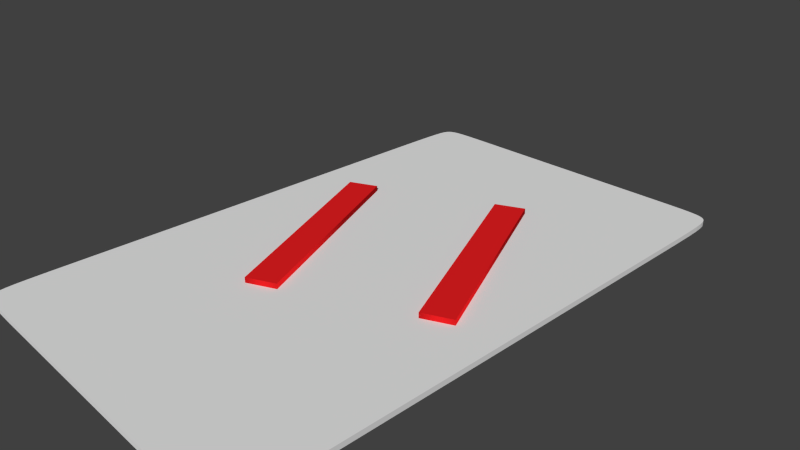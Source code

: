 # Source: card_11.blend  (saved by Blender 2.76.0; exported with 4.5.12 LTS)
import bpy
from mathutils import Matrix  # noqa: F401  (used for matrix-valued properties, if any)

bpy.ops.wm.read_factory_settings(use_empty=True)
scene = bpy.context.scene
scene.name = 'Scene'

# ---- collections
col_collection_1 = bpy.data.collections.new('Collection 1'); scene.collection.children.link(col_collection_1)

# ---- materials (node trees are filled in below, after node groups)
mat_textmaterial = bpy.data.materials.new('TextMaterial')
mat_textmaterial.alpha_threshold = 0.0
mat_textmaterial.use_transparent_shadow = False
mat_textmaterial.diffuse_color = (0.8, 0.01355, 0.01578, 1.0)
mat_textmaterial.roughness = 0.5
mat_cardmaterial = bpy.data.materials.new('CardMaterial')
mat_cardmaterial.alpha_threshold = 0.0
mat_cardmaterial.use_transparent_shadow = False
mat_cardmaterial.roughness = 0.5

# ---- material node trees

# ---- world
world_world = bpy.data.worlds.new('World'); scene.world = world_world
world_world.color = (0.05088, 0.05088, 0.05088)
world_world.use_sun_shadow = False
world_world.sun_shadow_jitter_overblur = 0.0
world_world.cycles.sampling_method = 'MANUAL'
world_world.cycles.sample_map_resolution = 256

# ---- cameras
cam_camera = bpy.data.cameras.new('Camera')
cam_camera.clip_end = 100.0
cam_camera.lens = 35.0
cam_camera.sensor_width = 32.0
cam_camera.sensor_height = 18.0
cam_camera.ortho_scale = 7.314
cam_camera.dof.focus_distance = 0.0
cam_camera.dof.aperture_fstop = 128.0

# ---- meshes
me_plane_003 = bpy.data.meshes.new('Plane.003')
me_plane_003.from_pydata([(-1.0, -0.7218, 0.0), (-0.9996, -0.8038, 0.0), (-0.9984, -0.8658, 0.0), (-0.996, -0.9108, 0.0), (-0.992, -0.9419, 0.0), (-0.9861, -0.9621, 0.0), (-0.9777, -0.9745, 0.0), (0.6698, -1.0, 0.0), (0.7518, -0.9998, 0.0), (0.8168, -0.9992, 0.0), (0.867, -0.9979, 0.0), (0.9047, -0.9958, 0.0), (0.9324, -0.9926, 0.0), (0.9522, -0.9881, 0.0), (1.0, 0.7218, 0.0), (0.9996, 0.8038, 0.0), (0.9984, 0.8658, 0.0), (0.996, 0.9108, 0.0), (0.992, 0.9419, 0.0), (0.9861, 0.9621, 0.0), (0.9777, 0.9745, 0.0), (-0.6698, 1.0, 0.0), (-0.7518, 0.9998, 0.0), (-0.8168, 0.9992, 0.0), (-0.867, 0.9979, 0.0), (-0.9047, 0.9958, 0.0), (-0.9324, 0.9926, 0.0), (-0.9522, 0.9881, 0.0), (-0.9777, 0.9745, 0.0), (-0.9861, 0.9621, 0.0), (-0.992, 0.9419, 0.0), (-0.996, 0.9108, 0.0), (-0.9984, 0.8658, 0.0), (-0.9996, 0.8038, 0.0), (-1.0, 0.7218, 0.0), (-1.0, 0.4854, 0.0), (-1.0, 0.3345, 0.0), (-1.0, 0.1705, 0.0), (-1.0, 0.0, 0.0), (-1.0, -0.1705, 0.0), (-1.0, -0.3345, 0.0), (-1.0, -0.4854, 0.0), (0.9777, -0.9745, 0.0), (0.9861, -0.9621, 0.0), (0.992, -0.9419, 0.0), (0.996, -0.9108, 0.0), (0.9984, -0.8658, 0.0), (0.9996, -0.8038, 0.0), (1.0, -0.7218, 0.0), (1.0, -0.4854, 0.0), (1.0, -0.3345, 0.0), (1.0, -0.1705, 0.0), (1.0, 0.0, 0.0), (1.0, 0.1705, 0.0), (1.0, 0.3345, 0.0), (1.0, 0.4854, 0.0), (-0.9522, -0.9881, 0.0), (-0.9324, -0.9926, 0.0), (-0.9047, -0.9958, 0.0), (-0.867, -0.9979, 0.0), (-0.8168, -0.9992, 0.0), (-0.7518, -0.9998, 0.0), (-0.6698, -1.0, 0.0), (-0.4452, -1.0, 0.0), (-0.3059, -1.0, 0.0), (-0.1556, -1.0, 0.0), (0.0, -1.0, 0.0), (0.1556, -1.0, 0.0), (0.3059, -1.0, 0.0), (0.4452, -1.0, 0.0), (0.9522, 0.9881, 0.0), (0.9324, 0.9926, 0.0), (0.9047, 0.9958, 0.0), (0.867, 0.9979, 0.0), (0.8168, 0.9992, 0.0), (0.7518, 0.9998, 0.0), (0.6698, 1.0, 0.0), (0.4452, 1.0, 0.0), (0.3059, 1.0, 0.0), (0.1556, 1.0, 0.0), (0.0, 1.0, 0.0), (-0.1556, 1.0, 0.0), (-0.3059, 1.0, 0.0), (-0.4452, 1.0, 0.0), (-0.9666, -0.9822, 0.0), (0.9666, -0.9822, 0.0), (-0.9666, 0.9822, 0.0), (0.9666, 0.9822, 0.0), (-1.0, 0.6166, 0.0), (-1.0, -0.6166, 0.0), (1.0, -0.6166, 0.0), (1.0, 0.6166, 0.0), (-0.5683, -1.0, 0.0), (0.5683, -1.0, 0.0), (0.5683, 1.0, 0.0), (-0.5683, 1.0, 0.0), (-1.0, -0.7218, -0.07186), (-0.9996, -0.8038, -0.07186), (-0.9984, -0.8658, -0.07186), (-0.996, -0.9108, -0.07186), (-0.992, -0.9419, -0.07186), (-0.9861, -0.9621, -0.07186), (-0.9777, -0.9745, -0.07186), (0.6698, -1.0, -0.07186), (0.7518, -0.9998, -0.07186), (0.8168, -0.9992, -0.07186), (0.867, -0.9979, -0.07186), (0.9047, -0.9958, -0.07186), (0.9324, -0.9926, -0.07186), (0.9522, -0.9881, -0.07186), (1.0, 0.7218, -0.07186), (0.9996, 0.8038, -0.07186), (0.9984, 0.8658, -0.07186), (0.996, 0.9108, -0.07186), (0.992, 0.9419, -0.07186), (0.9861, 0.9621, -0.07186), (0.9777, 0.9745, -0.07186), (-0.6698, 1.0, -0.07186), (-0.7518, 0.9998, -0.07186), (-0.8168, 0.9992, -0.07186), (-0.867, 0.9979, -0.07186), (-0.9047, 0.9958, -0.07186), (-0.9324, 0.9926, -0.07186), (-0.9522, 0.9881, -0.07186), (-0.9777, 0.9745, -0.07186), (-0.9861, 0.9621, -0.07186), (-0.992, 0.9419, -0.07186), (-0.996, 0.9108, -0.07186), (-0.9984, 0.8658, -0.07186), (-0.9996, 0.8038, -0.07186), (-1.0, 0.7218, -0.07186), (-1.0, 0.4854, -0.07186), (-1.0, 0.3345, -0.07186), (-1.0, 0.1705, -0.07186), (-1.0, 0.0, -0.07186), (-1.0, -0.1705, -0.07186), (-1.0, -0.3345, -0.07186), (-1.0, -0.4854, -0.07186), (0.9777, -0.9745, -0.07186), (0.9861, -0.9621, -0.07186), (0.992, -0.9419, -0.07186), (0.996, -0.9108, -0.07186), (0.9984, -0.8658, -0.07186), (0.9996, -0.8038, -0.07186), (1.0, -0.7218, -0.07186), (1.0, -0.4854, -0.07186), (1.0, -0.3345, -0.07186), (1.0, -0.1705, -0.07186), (1.0, 0.0, -0.07186), (1.0, 0.1705, -0.07186), (1.0, 0.3345, -0.07186), (1.0, 0.4854, -0.07186), (-0.9522, -0.9881, -0.07186), (-0.9324, -0.9926, -0.07186), (-0.9047, -0.9958, -0.07186), (-0.867, -0.9979, -0.07186), (-0.8168, -0.9992, -0.07186), (-0.7518, -0.9998, -0.07186), (-0.6698, -1.0, -0.07186), (-0.4452, -1.0, -0.07186), (-0.3059, -1.0, -0.07186), (-0.1556, -1.0, -0.07186), (0.0, -1.0, -0.07186), (0.1556, -1.0, -0.07186), (0.3059, -1.0, -0.07186), (0.4452, -1.0, -0.07186), (0.9522, 0.9881, -0.07186), (0.9324, 0.9926, -0.07186), (0.9047, 0.9958, -0.07186), (0.867, 0.9979, -0.07186), (0.8168, 0.9992, -0.07186), (0.7518, 0.9998, -0.07186), (0.6698, 1.0, -0.07186), (0.4452, 1.0, -0.07186), (0.3059, 1.0, -0.07186), (0.1556, 1.0, -0.07186), (0.0, 1.0, -0.07186), (-0.1556, 1.0, -0.07186), (-0.3059, 1.0, -0.07186), (-0.4452, 1.0, -0.07186), (-0.9666, -0.9822, -0.07186), (0.9666, -0.9822, -0.07186), (-0.9666, 0.9822, -0.07186), (0.9666, 0.9822, -0.07186), (-1.0, 0.6166, -0.07186), (-1.0, -0.6166, -0.07186), (1.0, -0.6166, -0.07186), (1.0, 0.6166, -0.07186), (-0.5683, -1.0, -0.07186), (0.5683, -1.0, -0.07186), (0.5683, 1.0, -0.07186), (-0.5683, 1.0, -0.07186)], [], [(89, 0, 1, 2, 3, 4, 5, 6, 84, 56, 57, 58, 59, 60, 61, 62, 92, 63, 64, 65, 66, 67, 68, 69, 93, 7, 8, 9, 10, 11, 12, 13, 85, 42, 43, 44, 45, 46, 47, 48, 90, 49, 50, 51, 52, 53, 54, 55, 91, 14, 15, 16, 17, 18, 19, 20, 87, 70, 71, 72, 73, 74, 75, 76, 94, 77, 78, 79, 80, 81, 82, 83, 95, 21, 22, 23, 24, 25, 26, 27, 86, 28, 29, 30, 31, 32, 33, 34, 88, 35, 36, 37, 38, 39, 40, 41), (34, 33, 129, 130), (11, 10, 106, 107), (66, 65, 161, 162), (88, 34, 130, 184), (12, 11, 107, 108), (67, 66, 162, 163), (35, 88, 184, 131), (13, 12, 108, 109), (68, 67, 163, 164), (36, 35, 131, 132), (85, 13, 109, 181), (69, 68, 164, 165), (37, 36, 132, 133), (14, 91, 187, 110), (93, 69, 165, 189), (38, 37, 133, 134), (15, 14, 110, 111), (70, 87, 183, 166), (39, 38, 134, 135), (16, 15, 111, 112), (71, 70, 166, 167), (40, 39, 135, 136), (17, 16, 112, 113), (72, 71, 167, 168), (41, 40, 136, 137), (18, 17, 113, 114), (73, 72, 168, 169), (89, 41, 137, 185), (19, 18, 114, 115), (74, 73, 169, 170), (42, 85, 181, 138), (20, 19, 115, 116), (75, 74, 170, 171), (43, 42, 138, 139), (87, 20, 116, 183), (76, 75, 171, 172), (44, 43, 139, 140), (21, 95, 191, 117), (94, 76, 172, 190), (45, 44, 140, 141), (22, 21, 117, 118), (77, 94, 190, 173), (46, 45, 141, 142), (23, 22, 118, 119), (0, 89, 185, 96), (78, 77, 173, 174), (47, 46, 142, 143), (24, 23, 119, 120), (1, 0, 96, 97), (79, 78, 174, 175), (56, 84, 180, 152), (48, 47, 143, 144), (25, 24, 120, 121), (2, 1, 97, 98), (80, 79, 175, 176), (57, 56, 152, 153), (90, 48, 144, 186), (26, 25, 121, 122), (3, 2, 98, 99), (81, 80, 176, 177), (58, 57, 153, 154), (49, 90, 186, 145), (27, 26, 122, 123), (4, 3, 99, 100), (82, 81, 177, 178), (59, 58, 154, 155), (50, 49, 145, 146), (86, 27, 123, 182), (5, 4, 100, 101), (83, 82, 178, 179), (60, 59, 155, 156), (51, 50, 146, 147), (28, 86, 182, 124), (6, 5, 101, 102), (95, 83, 179, 191), (61, 60, 156, 157), (52, 51, 147, 148), (29, 28, 124, 125), (84, 6, 102, 180), (62, 61, 157, 158), (53, 52, 148, 149), (30, 29, 125, 126), (7, 93, 189, 103), (92, 62, 158, 188), (54, 53, 149, 150), (31, 30, 126, 127), (8, 7, 103, 104), (63, 92, 188, 159), (55, 54, 150, 151), (32, 31, 127, 128), (9, 8, 104, 105), (64, 63, 159, 160), (91, 55, 151, 187), (33, 32, 128, 129), (10, 9, 105, 106), (65, 64, 160, 161), (185, 137, 136, 135, 134, 133, 132, 131, 184, 130, 129, 128, 127, 126, 125, 124, 182, 123, 122, 121, 120, 119, 118, 117, 191, 179, 178, 177, 176, 175, 174, 173, 190, 172, 171, 170, 169, 168, 167, 166, 183, 116, 115, 114, 113, 112, 111, 110, 187, 151, 150, 149, 148, 147, 146, 145, 186, 144, 143, 142, 141, 140, 139, 138, 181, 109, 108, 107, 106, 105, 104, 103, 189, 165, 164, 163, 162, 161, 160, 159, 188, 158, 157, 156, 155, 154, 153, 152, 180, 102, 101, 100, 99, 98, 97, 96)])
me_plane_003.materials.append(mat_cardmaterial)
me_plane_003.use_remesh_preserve_volume = False
me_plane_003.use_remesh_preserve_attributes = False
me_plane_003.use_mirror_vertex_groups = False
me_plane_003.update()

# ---- curves / text
txt_text = bpy.data.curves.new('Text', 'FONT')
txt_text.dimensions = '2D'
txt_text.body = '11'
txt_text.materials.append(mat_textmaterial)
txt_text.use_path_clamp = True
txt_text.bevel_resolution = 0
txt_text.extrude = 0.038
txt_text.align_x = 'CENTER'
txt_text.size = 4.5

# ---- objects
ob_text = bpy.data.objects.new('Text', txt_text)
ob_card = bpy.data.objects.new('Card', me_plane_003)
ob_camera = bpy.data.objects.new('Camera', cam_camera)

# ---- transforms, parenting, visibility, modifiers, constraints
ob_text.location = (0.6684, -1.038, 0.03881)
ob_text.rotation_euler = (-3.142, -3.142, -2.705)
ob_text.lineart.crease_threshold = 0.0
ob_card.location = (0.0, 0.0, 0.0)
ob_card.scale = (2.5, 4.0, 1.0)
ob_card.lineart.crease_threshold = 0.0
ob_camera.location = (7.481, -6.508, 5.344)
ob_camera.rotation_euler = (1.109, 0.01082, 0.8149)
ob_camera.lock_rotations_4d = False
ob_camera.empty_display_type = 'ARROWS'
ob_camera.color = (0.0, 0.0, 0.0, 0.0)
ob_camera.display_type = 'WIRE'
ob_camera.lineart.crease_threshold = 0.0

# ---- collection membership
col_collection_1.objects.link(ob_text)
col_collection_1.objects.link(ob_card)
col_collection_1.objects.link(ob_camera)

# ---- scene / render settings (as saved in the file)
scene.camera = ob_camera
scene.frame_start = 1; scene.frame_end = 250; scene.frame_set(1)
scene.render.engine = 'BLENDER_EEVEE_NEXT'
scene.render.resolution_percentage = 50
scene.render.dither_intensity = 0.0
scene.cycles.use_denoising = False
scene.cycles.samples = 10
scene.cycles.sampling_pattern = 'TABULATED_SOBOL'
scene.cycles.light_sampling_threshold = 0.0
scene.cycles.use_adaptive_sampling = False
scene.cycles.use_light_tree = False
scene.cycles.blur_glossy = 0.0
scene.cycles.pixel_filter_type = 'GAUSSIAN'
scene.cycles.sample_clamp_indirect = 0.0
scene.view_settings.view_transform = 'Standard'
bpy.context.view_layer.update()

# ---- added for rendering (the .blend has no usable light): sun
light_auto_sun = bpy.data.lights.new('AutoSun', 'SUN')
light_auto_sun.energy = 3.0
light_auto_sun.angle = 0.0523599
ob_auto_sun = bpy.data.objects.new('AutoSun', light_auto_sun)
scene.collection.objects.link(ob_auto_sun)
ob_auto_sun.rotation_euler = (0.872665, 0.174533, 0.523599)
bpy.context.view_layer.update()
